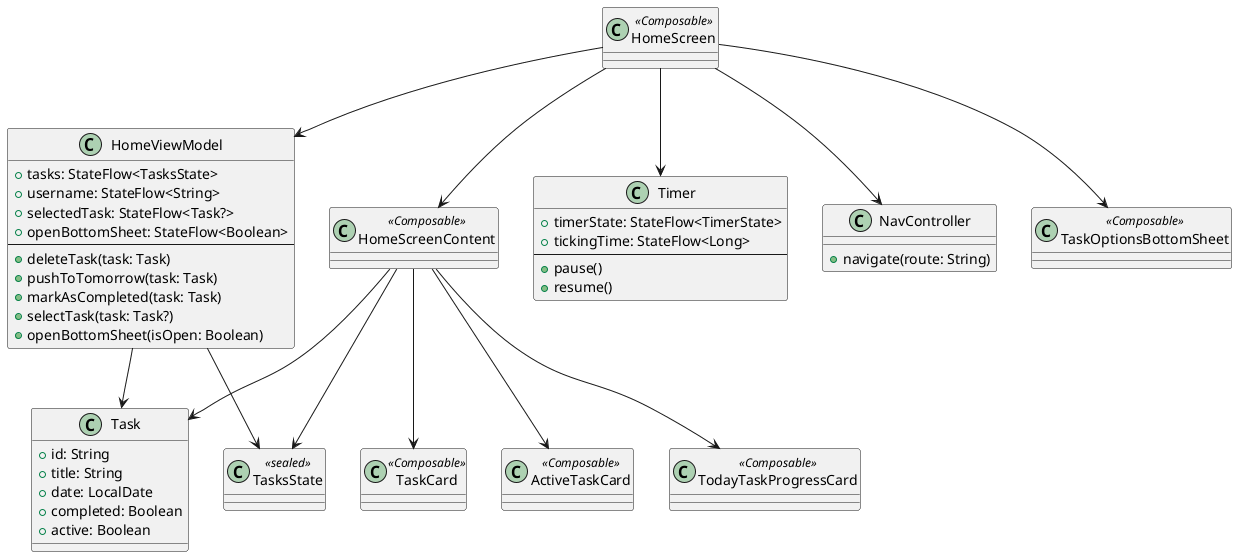

The diagram above was rendered by PlantUML. Its source (embedded in the PNG):
@startuml

class HomeViewModel {
    + tasks: StateFlow<TasksState>
    + username: StateFlow<String>
    + selectedTask: StateFlow<Task?>
    + openBottomSheet: StateFlow<Boolean>
    --
    + deleteTask(task: Task)
    + pushToTomorrow(task: Task)
    + markAsCompleted(task: Task)
    + selectTask(task: Task?)
    + openBottomSheet(isOpen: Boolean)
}

class Timer {
    + timerState: StateFlow<TimerState>
    + tickingTime: StateFlow<Long>
    --
    + pause()
    + resume()
}

class TasksState <<sealed>> {
}

class Task {
    + id: String
    + title: String
    + date: LocalDate
    + completed: Boolean
    + active: Boolean
}

class NavController {
    + navigate(route: String)
}

class HomeScreen <<Composable>>
class HomeScreenContent <<Composable>>
class TaskOptionsBottomSheet <<Composable>>
class TaskCard <<Composable>>
class ActiveTaskCard <<Composable>>
class TodayTaskProgressCard <<Composable>>

HomeViewModel --> TasksState
HomeViewModel --> Task
HomeScreen --> HomeViewModel
HomeScreen --> Timer
HomeScreen --> NavController
HomeScreen --> HomeScreenContent
HomeScreen --> TaskOptionsBottomSheet

HomeScreenContent --> TasksState
HomeScreenContent --> Task
HomeScreenContent --> TaskCard
HomeScreenContent --> ActiveTaskCard
HomeScreenContent --> TodayTaskProgressCard

@enduml